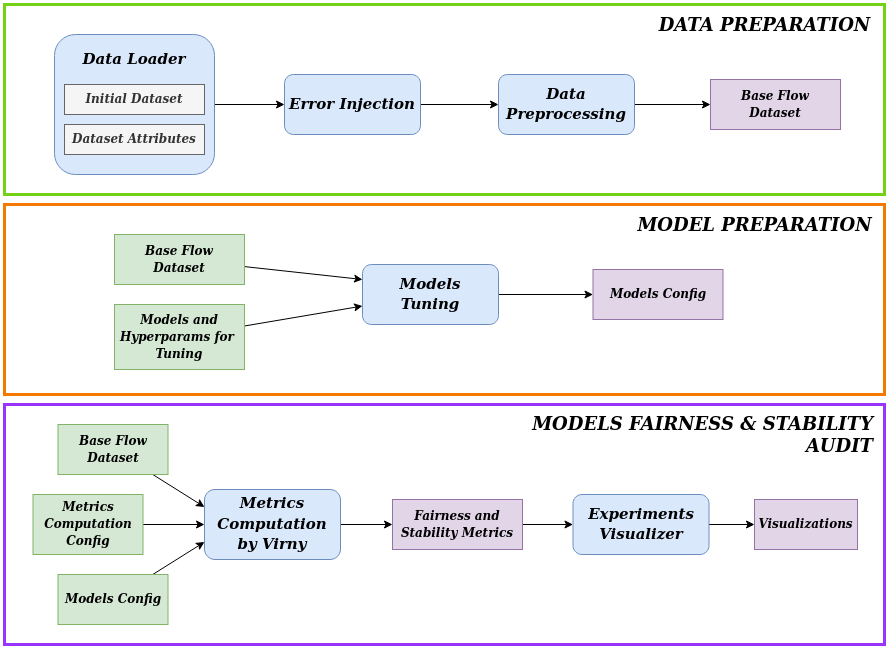

The diagram above was exported from draw.io. Its source (the exported page's mxGraphModel, read from the mxfile embedded in the PNG):
<mxGraphModel dx="1332" dy="766" grid="1" gridSize="10" guides="1" tooltips="1" connect="1" arrows="1" fold="1" page="1" pageScale="1" pageWidth="850" pageHeight="1100" math="0" shadow="0">
  <root>
    <mxCell id="0" />
    <mxCell id="1" parent="0" />
    <mxCell id="5Q4gcwFhn1eUK5E1_kNt-127" value="" style="rounded=0;whiteSpace=wrap;html=1;glass=0;fillColor=none;strokeWidth=3;strokeColor=#f57900;perimeterSpacing=1;" parent="1" vertex="1">
      <mxGeometry x="100" y="280" width="880" height="190" as="geometry" />
    </mxCell>
    <mxCell id="5Q4gcwFhn1eUK5E1_kNt-125" value="" style="rounded=0;whiteSpace=wrap;html=1;glass=0;fillColor=none;strokeWidth=3;strokeColor=#73d216;" parent="1" vertex="1">
      <mxGeometry x="100" y="80" width="880" height="190" as="geometry" />
    </mxCell>
    <mxCell id="5Q4gcwFhn1eUK5E1_kNt-126" value="&lt;b&gt;&lt;font data-font-src=&quot;https://fonts.googleapis.com/css?family=Merienda+One+&quot; style=&quot;font-size: 19px;&quot; face=&quot;Merienda One&quot;&gt;&lt;i&gt;&lt;font style=&quot;font-size: 19px;&quot;&gt;&lt;font style=&quot;font-size: 19px;&quot;&gt;&lt;font style=&quot;font-size: 19px;&quot;&gt;&lt;font style=&quot;font-size: 19px;&quot;&gt;&lt;font style=&quot;font-size: 18px;&quot;&gt;&lt;font style=&quot;font-size: 18px;&quot;&gt;DATA PREPARATION&lt;br&gt;&lt;/font&gt;&lt;/font&gt;&lt;/font&gt;&lt;/font&gt;&lt;/font&gt;&lt;/font&gt;&lt;/i&gt;&lt;/font&gt;&lt;/b&gt;" style="text;html=1;align=center;verticalAlign=middle;resizable=0;points=[];autosize=1;strokeColor=none;fillColor=none;" parent="1" vertex="1">
      <mxGeometry x="740" y="80" width="240" height="40" as="geometry" />
    </mxCell>
    <mxCell id="uEqAPO-9SHNmqftn-ccm-13" value="&lt;b&gt;&lt;font data-font-src=&quot;https://fonts.googleapis.com/css?family=Merienda+One+&quot; style=&quot;font-size: 19px;&quot; face=&quot;Merienda One&quot;&gt;&lt;i&gt;&lt;font style=&quot;font-size: 19px;&quot;&gt;&lt;font style=&quot;font-size: 19px;&quot;&gt;&lt;font style=&quot;font-size: 19px;&quot;&gt;&lt;font style=&quot;font-size: 19px;&quot;&gt;&lt;font style=&quot;font-size: 18px;&quot;&gt;&lt;font style=&quot;font-size: 18px;&quot;&gt;MODEL PREPARATION&lt;br&gt;&lt;/font&gt;&lt;/font&gt;&lt;/font&gt;&lt;/font&gt;&lt;/font&gt;&lt;/font&gt;&lt;/i&gt;&lt;/font&gt;&lt;/b&gt;" style="text;html=1;align=center;verticalAlign=middle;resizable=0;points=[];autosize=1;strokeColor=none;fillColor=none;" parent="1" vertex="1">
      <mxGeometry x="720" y="280" width="260" height="40" as="geometry" />
    </mxCell>
    <mxCell id="uEqAPO-9SHNmqftn-ccm-27" value="" style="rounded=0;whiteSpace=wrap;html=1;glass=0;fillColor=none;strokeWidth=3;strokeColor=#9933FF;" parent="1" vertex="1">
      <mxGeometry x="100" y="480" width="880" height="240" as="geometry" />
    </mxCell>
    <mxCell id="JGCpyCc607zzTOORuiyY-37" style="edgeStyle=orthogonalEdgeStyle;rounded=0;orthogonalLoop=1;jettySize=auto;html=1;entryX=0;entryY=0.5;entryDx=0;entryDy=0;" parent="1" source="uEqAPO-9SHNmqftn-ccm-25" target="JGCpyCc607zzTOORuiyY-21" edge="1">
      <mxGeometry relative="1" as="geometry" />
    </mxCell>
    <mxCell id="uEqAPO-9SHNmqftn-ccm-25" value="&lt;div style=&quot;font-size: 15px;&quot;&gt;&lt;font style=&quot;font-size: 15px;&quot; data-font-src=&quot;https://fonts.googleapis.com/css?family=Berkshire+Swash&quot; face=&quot;Verdana&quot;&gt;&lt;i&gt;&lt;font style=&quot;font-size: 15px;&quot;&gt;&lt;font style=&quot;font-size: 15px;&quot;&gt;&lt;font style=&quot;font-size: 15px;&quot;&gt;&lt;b&gt;Experiments&lt;/b&gt;&lt;/font&gt;&lt;/font&gt;&lt;/font&gt;&lt;/i&gt;&lt;/font&gt;&lt;/div&gt;&lt;div style=&quot;font-size: 15px;&quot;&gt;&lt;font style=&quot;font-size: 15px;&quot; data-font-src=&quot;https://fonts.googleapis.com/css?family=Berkshire+Swash&quot; face=&quot;Verdana&quot;&gt;&lt;i&gt;&lt;font style=&quot;font-size: 15px;&quot;&gt;&lt;font style=&quot;font-size: 15px;&quot;&gt;&lt;font style=&quot;font-size: 15px;&quot;&gt;&lt;b&gt;Visualizer&lt;/b&gt;&lt;/font&gt;&lt;/font&gt;&lt;/font&gt;&lt;/i&gt;&lt;/font&gt;&lt;/div&gt;" style="rounded=1;whiteSpace=wrap;html=1;fillColor=#dae8fc;strokeColor=#6c8ebf;shadow=0;gradientColor=none;" parent="1" vertex="1">
      <mxGeometry x="668.5" y="570" width="136" height="60" as="geometry" />
    </mxCell>
    <mxCell id="JGCpyCc607zzTOORuiyY-35" style="edgeStyle=orthogonalEdgeStyle;rounded=0;orthogonalLoop=1;jettySize=auto;html=1;entryX=0;entryY=0.5;entryDx=0;entryDy=0;" parent="1" source="uEqAPO-9SHNmqftn-ccm-26" target="JGCpyCc607zzTOORuiyY-20" edge="1">
      <mxGeometry relative="1" as="geometry" />
    </mxCell>
    <mxCell id="uEqAPO-9SHNmqftn-ccm-26" value="&lt;div style=&quot;font-size: 15px;&quot;&gt;&lt;font style=&quot;font-size: 15px;&quot; data-font-src=&quot;https://fonts.googleapis.com/css?family=Berkshire+Swash&quot; face=&quot;Verdana&quot;&gt;&lt;i&gt;&lt;font style=&quot;font-size: 15px;&quot;&gt;&lt;font style=&quot;font-size: 15px;&quot;&gt;&lt;font style=&quot;font-size: 15px;&quot;&gt;&lt;b&gt;Metrics Computation &lt;br&gt;&lt;/b&gt;&lt;/font&gt;&lt;/font&gt;&lt;/font&gt;&lt;/i&gt;&lt;/font&gt;&lt;/div&gt;&lt;div style=&quot;font-size: 15px;&quot;&gt;&lt;font style=&quot;font-size: 15px;&quot; data-font-src=&quot;https://fonts.googleapis.com/css?family=Berkshire+Swash&quot; face=&quot;Verdana&quot;&gt;&lt;i&gt;&lt;font style=&quot;font-size: 15px;&quot;&gt;&lt;font style=&quot;font-size: 15px;&quot;&gt;&lt;font style=&quot;font-size: 15px;&quot;&gt;&lt;b&gt;by Virny&lt;br&gt;&lt;/b&gt;&lt;/font&gt;&lt;/font&gt;&lt;/font&gt;&lt;/i&gt;&lt;/font&gt;&lt;/div&gt;" style="rounded=1;whiteSpace=wrap;html=1;fillColor=#dae8fc;strokeColor=#6c8ebf;shadow=0;gradientColor=none;" parent="1" vertex="1">
      <mxGeometry x="300" y="565" width="136" height="70" as="geometry" />
    </mxCell>
    <mxCell id="uEqAPO-9SHNmqftn-ccm-29" value="&lt;div align=&quot;right&quot;&gt;&lt;b&gt;&lt;font data-font-src=&quot;https://fonts.googleapis.com/css?family=Merienda+One+&quot; style=&quot;font-size: 19px;&quot; face=&quot;Merienda One&quot;&gt;&lt;i&gt;&lt;font style=&quot;font-size: 19px;&quot;&gt;&lt;font style=&quot;font-size: 19px;&quot;&gt;&lt;font style=&quot;font-size: 19px;&quot;&gt;&lt;font style=&quot;font-size: 19px;&quot;&gt;&lt;font style=&quot;font-size: 18px;&quot;&gt;&lt;font style=&quot;font-size: 18px;&quot;&gt;MODELS FAIRNESS &amp;amp; STABILITY &lt;br&gt;&lt;/font&gt;&lt;/font&gt;&lt;/font&gt;&lt;/font&gt;&lt;/font&gt;&lt;/font&gt;&lt;/i&gt;&lt;/font&gt;&lt;/b&gt;&lt;/div&gt;&lt;div align=&quot;right&quot;&gt;&lt;b&gt;&lt;font data-font-src=&quot;https://fonts.googleapis.com/css?family=Merienda+One+&quot; style=&quot;font-size: 19px;&quot; face=&quot;Merienda One&quot;&gt;&lt;i&gt;&lt;font style=&quot;font-size: 19px;&quot;&gt;&lt;font style=&quot;font-size: 19px;&quot;&gt;&lt;font style=&quot;font-size: 19px;&quot;&gt;&lt;font style=&quot;font-size: 19px;&quot;&gt;&lt;font style=&quot;font-size: 18px;&quot;&gt;&lt;font style=&quot;font-size: 18px;&quot;&gt;AUDIT&lt;/font&gt;&lt;/font&gt;&lt;/font&gt;&lt;/font&gt;&lt;/font&gt;&lt;/font&gt;&lt;/i&gt;&lt;/font&gt;&lt;/b&gt;&lt;/div&gt;" style="text;html=1;align=right;verticalAlign=middle;resizable=0;points=[];autosize=1;strokeColor=none;fillColor=none;" parent="1" vertex="1">
      <mxGeometry x="610" y="480" width="360" height="60" as="geometry" />
    </mxCell>
    <mxCell id="JGCpyCc607zzTOORuiyY-23" style="edgeStyle=orthogonalEdgeStyle;rounded=0;orthogonalLoop=1;jettySize=auto;html=1;entryX=0;entryY=0.5;entryDx=0;entryDy=0;" parent="1" source="JGCpyCc607zzTOORuiyY-1" target="JGCpyCc607zzTOORuiyY-2" edge="1">
      <mxGeometry relative="1" as="geometry" />
    </mxCell>
    <mxCell id="JGCpyCc607zzTOORuiyY-1" value="" style="rounded=1;whiteSpace=wrap;html=1;fillColor=#dae8fc;strokeColor=#6c8ebf;shadow=0;gradientColor=none;" parent="1" vertex="1">
      <mxGeometry x="150" y="110" width="160" height="140" as="geometry" />
    </mxCell>
    <mxCell id="JGCpyCc607zzTOORuiyY-24" style="edgeStyle=orthogonalEdgeStyle;rounded=0;orthogonalLoop=1;jettySize=auto;html=1;entryX=0;entryY=0.5;entryDx=0;entryDy=0;" parent="1" source="JGCpyCc607zzTOORuiyY-2" target="JGCpyCc607zzTOORuiyY-3" edge="1">
      <mxGeometry relative="1" as="geometry" />
    </mxCell>
    <mxCell id="JGCpyCc607zzTOORuiyY-2" value="&lt;div style=&quot;font-size: 15px;&quot;&gt;&lt;font style=&quot;font-size: 15px;&quot; data-font-src=&quot;https://fonts.googleapis.com/css?family=Berkshire+Swash&quot; face=&quot;Verdana&quot;&gt;&lt;i&gt;&lt;font style=&quot;font-size: 15px;&quot;&gt;&lt;font style=&quot;font-size: 15px;&quot;&gt;&lt;font style=&quot;font-size: 15px;&quot;&gt;&lt;b&gt;Error Injection&lt;br&gt;&lt;/b&gt;&lt;/font&gt;&lt;/font&gt;&lt;/font&gt;&lt;/i&gt;&lt;/font&gt;&lt;/div&gt;" style="rounded=1;whiteSpace=wrap;html=1;fillColor=#dae8fc;strokeColor=#6c8ebf;shadow=0;gradientColor=none;" parent="1" vertex="1">
      <mxGeometry x="380" y="150" width="136" height="60" as="geometry" />
    </mxCell>
    <mxCell id="JGCpyCc607zzTOORuiyY-30" style="edgeStyle=orthogonalEdgeStyle;rounded=0;orthogonalLoop=1;jettySize=auto;html=1;entryX=0;entryY=0.5;entryDx=0;entryDy=0;" parent="1" source="JGCpyCc607zzTOORuiyY-3" target="JGCpyCc607zzTOORuiyY-15" edge="1">
      <mxGeometry relative="1" as="geometry" />
    </mxCell>
    <mxCell id="JGCpyCc607zzTOORuiyY-3" value="&lt;div style=&quot;font-size: 15px;&quot;&gt;&lt;font style=&quot;font-size: 15px;&quot; data-font-src=&quot;https://fonts.googleapis.com/css?family=Berkshire+Swash&quot; face=&quot;Verdana&quot;&gt;&lt;i&gt;&lt;font style=&quot;font-size: 15px;&quot;&gt;&lt;font style=&quot;font-size: 15px;&quot;&gt;&lt;font style=&quot;font-size: 15px;&quot;&gt;&lt;b&gt;Data Preprocessing&lt;/b&gt;&lt;/font&gt;&lt;/font&gt;&lt;/font&gt;&lt;/i&gt;&lt;/font&gt;&lt;/div&gt;" style="rounded=1;whiteSpace=wrap;html=1;fillColor=#dae8fc;strokeColor=#6c8ebf;shadow=0;gradientColor=none;" parent="1" vertex="1">
      <mxGeometry x="594" y="150" width="136" height="60" as="geometry" />
    </mxCell>
    <mxCell id="JGCpyCc607zzTOORuiyY-6" value="&lt;div style=&quot;font-size: 15px;&quot;&gt;&lt;font style=&quot;font-size: 15px;&quot;&gt;&lt;b&gt;&lt;font style=&quot;font-size: 15px;&quot; data-font-src=&quot;https://fonts.googleapis.com/css?family=Berkshire+Swash&quot; face=&quot;Verdana&quot;&gt;&lt;i&gt;&lt;font style=&quot;font-size: 15px;&quot;&gt;&lt;font style=&quot;font-size: 15px;&quot;&gt;&lt;font style=&quot;font-size: 15px;&quot;&gt;Data Loader&lt;br&gt;&lt;/font&gt;&lt;/font&gt;&lt;/font&gt;&lt;/i&gt;&lt;/font&gt;&lt;/b&gt;&lt;/font&gt;&lt;/div&gt;" style="text;html=1;strokeColor=none;fillColor=none;align=center;verticalAlign=middle;whiteSpace=wrap;rounded=0;" parent="1" vertex="1">
      <mxGeometry x="140" y="120" width="180" height="30" as="geometry" />
    </mxCell>
    <mxCell id="JGCpyCc607zzTOORuiyY-7" value="&lt;div style=&quot;font-size: 13px;&quot;&gt;&lt;font style=&quot;font-size: 13px;&quot;&gt;&lt;b&gt;&lt;font style=&quot;font-size: 13px;&quot; data-font-src=&quot;https://fonts.googleapis.com/css?family=Berkshire+Swash&quot; face=&quot;Verdana&quot;&gt;&lt;i&gt;&lt;font style=&quot;font-size: 13px;&quot;&gt;&lt;font style=&quot;font-size: 12px;&quot;&gt;&lt;font style=&quot;font-size: 12px;&quot;&gt;Initial Dataset&lt;br&gt;&lt;/font&gt;&lt;/font&gt;&lt;/font&gt;&lt;/i&gt;&lt;/font&gt;&lt;/b&gt;&lt;/font&gt;&lt;/div&gt;" style="rounded=0;whiteSpace=wrap;html=1;fillColor=#f5f5f5;fontColor=#333333;strokeColor=#666666;" parent="1" vertex="1">
      <mxGeometry x="160" y="160" width="140" height="30" as="geometry" />
    </mxCell>
    <mxCell id="JGCpyCc607zzTOORuiyY-8" value="&lt;div style=&quot;font-size: 13px;&quot;&gt;&lt;font style=&quot;font-size: 13px;&quot;&gt;&lt;b&gt;&lt;font style=&quot;font-size: 13px;&quot; data-font-src=&quot;https://fonts.googleapis.com/css?family=Berkshire+Swash&quot; face=&quot;Verdana&quot;&gt;&lt;i&gt;&lt;font style=&quot;font-size: 13px;&quot;&gt;&lt;font style=&quot;font-size: 12px;&quot;&gt;&lt;font style=&quot;font-size: 12px;&quot;&gt;Dataset Attributes&lt;br&gt;&lt;/font&gt;&lt;/font&gt;&lt;/font&gt;&lt;/i&gt;&lt;/font&gt;&lt;/b&gt;&lt;/font&gt;&lt;/div&gt;" style="rounded=0;whiteSpace=wrap;html=1;fillColor=#f5f5f5;fontColor=#333333;strokeColor=#666666;" parent="1" vertex="1">
      <mxGeometry x="160" y="200" width="140" height="30" as="geometry" />
    </mxCell>
    <mxCell id="JGCpyCc607zzTOORuiyY-28" style="edgeStyle=orthogonalEdgeStyle;rounded=0;orthogonalLoop=1;jettySize=auto;html=1;entryX=0;entryY=0.5;entryDx=0;entryDy=0;" parent="1" source="JGCpyCc607zzTOORuiyY-11" target="JGCpyCc607zzTOORuiyY-16" edge="1">
      <mxGeometry relative="1" as="geometry" />
    </mxCell>
    <mxCell id="JGCpyCc607zzTOORuiyY-11" value="&lt;div style=&quot;font-size: 15px;&quot;&gt;&lt;font style=&quot;font-size: 15px;&quot; data-font-src=&quot;https://fonts.googleapis.com/css?family=Berkshire+Swash&quot; face=&quot;Verdana&quot;&gt;&lt;i&gt;&lt;font style=&quot;font-size: 15px;&quot;&gt;&lt;font style=&quot;font-size: 15px;&quot;&gt;&lt;font style=&quot;font-size: 15px;&quot;&gt;&lt;b&gt;Models &lt;br&gt;Tuning&lt;/b&gt;&lt;/font&gt;&lt;/font&gt;&lt;/font&gt;&lt;/i&gt;&lt;/font&gt;&lt;/div&gt;" style="rounded=1;whiteSpace=wrap;html=1;fillColor=#dae8fc;strokeColor=#6c8ebf;shadow=0;gradientColor=none;" parent="1" vertex="1">
      <mxGeometry x="458" y="340" width="136" height="60" as="geometry" />
    </mxCell>
    <mxCell id="JGCpyCc607zzTOORuiyY-26" style="rounded=0;orthogonalLoop=1;jettySize=auto;html=1;entryX=0;entryY=0.25;entryDx=0;entryDy=0;" parent="1" source="JGCpyCc607zzTOORuiyY-12" target="JGCpyCc607zzTOORuiyY-11" edge="1">
      <mxGeometry relative="1" as="geometry" />
    </mxCell>
    <mxCell id="JGCpyCc607zzTOORuiyY-12" value="&lt;div style=&quot;font-size: 13px;&quot;&gt;&lt;font style=&quot;font-size: 13px;&quot;&gt;&lt;b&gt;&lt;font style=&quot;font-size: 13px;&quot; data-font-src=&quot;https://fonts.googleapis.com/css?family=Berkshire+Swash&quot; face=&quot;Verdana&quot;&gt;&lt;i&gt;&lt;font style=&quot;font-size: 13px;&quot;&gt;&lt;font style=&quot;font-size: 12px;&quot;&gt;&lt;font style=&quot;font-size: 12px;&quot;&gt;Base Flow&lt;/font&gt;&lt;/font&gt;&lt;/font&gt;&lt;/i&gt;&lt;/font&gt;&lt;/b&gt;&lt;/font&gt;&lt;/div&gt;&lt;div style=&quot;font-size: 13px;&quot;&gt;&lt;font style=&quot;font-size: 13px;&quot;&gt;&lt;b&gt;&lt;font style=&quot;font-size: 13px;&quot; data-font-src=&quot;https://fonts.googleapis.com/css?family=Berkshire+Swash&quot; face=&quot;Verdana&quot;&gt;&lt;i&gt;&lt;font style=&quot;font-size: 13px;&quot;&gt;&lt;font style=&quot;font-size: 12px;&quot;&gt;&lt;font style=&quot;font-size: 12px;&quot;&gt;Dataset&lt;br&gt;&lt;/font&gt;&lt;/font&gt;&lt;/font&gt;&lt;/i&gt;&lt;/font&gt;&lt;/b&gt;&lt;/font&gt;&lt;/div&gt;" style="rounded=0;whiteSpace=wrap;html=1;fillColor=#d5e8d4;strokeColor=#82b366;" parent="1" vertex="1">
      <mxGeometry x="210" y="310" width="130" height="50" as="geometry" />
    </mxCell>
    <mxCell id="JGCpyCc607zzTOORuiyY-27" style="rounded=0;orthogonalLoop=1;jettySize=auto;html=1;" parent="1" source="JGCpyCc607zzTOORuiyY-13" target="JGCpyCc607zzTOORuiyY-11" edge="1">
      <mxGeometry relative="1" as="geometry" />
    </mxCell>
    <mxCell id="JGCpyCc607zzTOORuiyY-13" value="&lt;div style=&quot;font-size: 13px;&quot;&gt;&lt;font style=&quot;font-size: 13px;&quot;&gt;&lt;b&gt;&lt;font style=&quot;font-size: 13px;&quot; data-font-src=&quot;https://fonts.googleapis.com/css?family=Berkshire+Swash&quot; face=&quot;Verdana&quot;&gt;&lt;i&gt;&lt;font style=&quot;font-size: 13px;&quot;&gt;&lt;font style=&quot;font-size: 12px;&quot;&gt;&lt;font style=&quot;font-size: 12px;&quot;&gt;Models and Hyperparams for&amp;nbsp; Tuning&lt;br&gt;&lt;/font&gt;&lt;/font&gt;&lt;/font&gt;&lt;/i&gt;&lt;/font&gt;&lt;/b&gt;&lt;/font&gt;&lt;/div&gt;" style="rounded=0;whiteSpace=wrap;html=1;fillColor=#d5e8d4;strokeColor=#82b366;" parent="1" vertex="1">
      <mxGeometry x="210" y="380" width="130" height="65" as="geometry" />
    </mxCell>
    <mxCell id="JGCpyCc607zzTOORuiyY-15" value="&lt;div style=&quot;font-size: 13px;&quot;&gt;&lt;font style=&quot;font-size: 13px;&quot;&gt;&lt;b&gt;&lt;font style=&quot;font-size: 13px;&quot; data-font-src=&quot;https://fonts.googleapis.com/css?family=Berkshire+Swash&quot; face=&quot;Verdana&quot;&gt;&lt;i&gt;&lt;font style=&quot;font-size: 13px;&quot;&gt;&lt;font style=&quot;font-size: 12px;&quot;&gt;&lt;font style=&quot;font-size: 12px;&quot;&gt;Base Flow&lt;/font&gt;&lt;/font&gt;&lt;/font&gt;&lt;/i&gt;&lt;/font&gt;&lt;/b&gt;&lt;/font&gt;&lt;/div&gt;&lt;div style=&quot;font-size: 13px;&quot;&gt;&lt;font style=&quot;font-size: 13px;&quot;&gt;&lt;b&gt;&lt;font style=&quot;font-size: 13px;&quot; data-font-src=&quot;https://fonts.googleapis.com/css?family=Berkshire+Swash&quot; face=&quot;Verdana&quot;&gt;&lt;i&gt;&lt;font style=&quot;font-size: 13px;&quot;&gt;&lt;font style=&quot;font-size: 12px;&quot;&gt;&lt;font style=&quot;font-size: 12px;&quot;&gt;Dataset&lt;br&gt;&lt;/font&gt;&lt;/font&gt;&lt;/font&gt;&lt;/i&gt;&lt;/font&gt;&lt;/b&gt;&lt;/font&gt;&lt;/div&gt;" style="rounded=0;whiteSpace=wrap;html=1;fillColor=#e1d5e7;strokeColor=#9673a6;" parent="1" vertex="1">
      <mxGeometry x="806" y="155" width="130" height="50" as="geometry" />
    </mxCell>
    <mxCell id="JGCpyCc607zzTOORuiyY-16" value="&lt;div style=&quot;font-size: 13px;&quot;&gt;&lt;font style=&quot;font-size: 13px;&quot;&gt;&lt;b&gt;&lt;font style=&quot;font-size: 13px;&quot; data-font-src=&quot;https://fonts.googleapis.com/css?family=Berkshire+Swash&quot; face=&quot;Verdana&quot;&gt;&lt;i&gt;&lt;font style=&quot;font-size: 13px;&quot;&gt;&lt;font style=&quot;font-size: 12px;&quot;&gt;&lt;font style=&quot;font-size: 12px;&quot;&gt;Models Config&lt;br&gt;&lt;/font&gt;&lt;/font&gt;&lt;/font&gt;&lt;/i&gt;&lt;/font&gt;&lt;/b&gt;&lt;/font&gt;&lt;/div&gt;" style="rounded=0;whiteSpace=wrap;html=1;fillColor=#e1d5e7;strokeColor=#9673a6;" parent="1" vertex="1">
      <mxGeometry x="688.5" y="345" width="130" height="50" as="geometry" />
    </mxCell>
    <mxCell id="JGCpyCc607zzTOORuiyY-34" style="rounded=0;orthogonalLoop=1;jettySize=auto;html=1;entryX=0;entryY=0.25;entryDx=0;entryDy=0;" parent="1" source="JGCpyCc607zzTOORuiyY-17" target="uEqAPO-9SHNmqftn-ccm-26" edge="1">
      <mxGeometry relative="1" as="geometry" />
    </mxCell>
    <mxCell id="JGCpyCc607zzTOORuiyY-17" value="&lt;div style=&quot;font-size: 13px;&quot;&gt;&lt;font style=&quot;font-size: 13px;&quot;&gt;&lt;b&gt;&lt;font style=&quot;font-size: 13px;&quot; data-font-src=&quot;https://fonts.googleapis.com/css?family=Berkshire+Swash&quot; face=&quot;Verdana&quot;&gt;&lt;i&gt;&lt;font style=&quot;font-size: 13px;&quot;&gt;&lt;font style=&quot;font-size: 12px;&quot;&gt;&lt;font style=&quot;font-size: 12px;&quot;&gt;Base Flow&lt;/font&gt;&lt;/font&gt;&lt;/font&gt;&lt;/i&gt;&lt;/font&gt;&lt;/b&gt;&lt;/font&gt;&lt;/div&gt;&lt;div style=&quot;font-size: 13px;&quot;&gt;&lt;font style=&quot;font-size: 13px;&quot;&gt;&lt;b&gt;&lt;font style=&quot;font-size: 13px;&quot; data-font-src=&quot;https://fonts.googleapis.com/css?family=Berkshire+Swash&quot; face=&quot;Verdana&quot;&gt;&lt;i&gt;&lt;font style=&quot;font-size: 13px;&quot;&gt;&lt;font style=&quot;font-size: 12px;&quot;&gt;&lt;font style=&quot;font-size: 12px;&quot;&gt;Dataset&lt;br&gt;&lt;/font&gt;&lt;/font&gt;&lt;/font&gt;&lt;/i&gt;&lt;/font&gt;&lt;/b&gt;&lt;/font&gt;&lt;/div&gt;" style="rounded=0;whiteSpace=wrap;html=1;fillColor=#d5e8d4;strokeColor=#82b366;" parent="1" vertex="1">
      <mxGeometry x="153.5" y="500" width="110" height="50" as="geometry" />
    </mxCell>
    <mxCell id="JGCpyCc607zzTOORuiyY-33" style="rounded=0;orthogonalLoop=1;jettySize=auto;html=1;entryX=0;entryY=0.75;entryDx=0;entryDy=0;" parent="1" source="JGCpyCc607zzTOORuiyY-18" target="uEqAPO-9SHNmqftn-ccm-26" edge="1">
      <mxGeometry relative="1" as="geometry" />
    </mxCell>
    <mxCell id="JGCpyCc607zzTOORuiyY-18" value="&lt;div style=&quot;font-size: 13px;&quot;&gt;&lt;font style=&quot;font-size: 13px;&quot;&gt;&lt;b&gt;&lt;font style=&quot;font-size: 13px;&quot; data-font-src=&quot;https://fonts.googleapis.com/css?family=Berkshire+Swash&quot; face=&quot;Verdana&quot;&gt;&lt;i&gt;&lt;font style=&quot;font-size: 13px;&quot;&gt;&lt;font style=&quot;font-size: 12px;&quot;&gt;&lt;font style=&quot;font-size: 12px;&quot;&gt;Models Config&lt;br&gt;&lt;/font&gt;&lt;/font&gt;&lt;/font&gt;&lt;/i&gt;&lt;/font&gt;&lt;/b&gt;&lt;/font&gt;&lt;/div&gt;" style="rounded=0;whiteSpace=wrap;html=1;fillColor=#d5e8d4;strokeColor=#82b366;" parent="1" vertex="1">
      <mxGeometry x="153.5" y="650" width="110" height="50" as="geometry" />
    </mxCell>
    <mxCell id="JGCpyCc607zzTOORuiyY-32" style="edgeStyle=orthogonalEdgeStyle;rounded=0;orthogonalLoop=1;jettySize=auto;html=1;entryX=0;entryY=0.5;entryDx=0;entryDy=0;" parent="1" source="JGCpyCc607zzTOORuiyY-19" target="uEqAPO-9SHNmqftn-ccm-26" edge="1">
      <mxGeometry relative="1" as="geometry" />
    </mxCell>
    <mxCell id="JGCpyCc607zzTOORuiyY-19" value="&lt;div style=&quot;font-size: 13px;&quot;&gt;&lt;font style=&quot;font-size: 13px;&quot;&gt;&lt;b&gt;&lt;font style=&quot;font-size: 13px;&quot; data-font-src=&quot;https://fonts.googleapis.com/css?family=Berkshire+Swash&quot; face=&quot;Verdana&quot;&gt;&lt;i&gt;&lt;font style=&quot;font-size: 13px;&quot;&gt;&lt;font style=&quot;font-size: 12px;&quot;&gt;&lt;font style=&quot;font-size: 12px;&quot;&gt;Metrics Computation &lt;br&gt;&lt;/font&gt;&lt;/font&gt;&lt;/font&gt;&lt;/i&gt;&lt;/font&gt;&lt;/b&gt;&lt;/font&gt;&lt;/div&gt;&lt;div style=&quot;font-size: 13px;&quot;&gt;&lt;font style=&quot;font-size: 13px;&quot;&gt;&lt;b&gt;&lt;font style=&quot;font-size: 13px;&quot; data-font-src=&quot;https://fonts.googleapis.com/css?family=Berkshire+Swash&quot; face=&quot;Verdana&quot;&gt;&lt;i&gt;&lt;font style=&quot;font-size: 13px;&quot;&gt;&lt;font style=&quot;font-size: 12px;&quot;&gt;&lt;font style=&quot;font-size: 12px;&quot;&gt;Config&lt;br&gt;&lt;/font&gt;&lt;/font&gt;&lt;/font&gt;&lt;/i&gt;&lt;/font&gt;&lt;/b&gt;&lt;/font&gt;&lt;/div&gt;" style="rounded=0;whiteSpace=wrap;html=1;fillColor=#d5e8d4;strokeColor=#82b366;" parent="1" vertex="1">
      <mxGeometry x="128.5" y="570" width="110" height="60" as="geometry" />
    </mxCell>
    <mxCell id="JGCpyCc607zzTOORuiyY-36" style="edgeStyle=orthogonalEdgeStyle;rounded=0;orthogonalLoop=1;jettySize=auto;html=1;entryX=0;entryY=0.5;entryDx=0;entryDy=0;" parent="1" source="JGCpyCc607zzTOORuiyY-20" target="uEqAPO-9SHNmqftn-ccm-25" edge="1">
      <mxGeometry relative="1" as="geometry" />
    </mxCell>
    <mxCell id="JGCpyCc607zzTOORuiyY-20" value="&lt;div style=&quot;font-size: 13px;&quot;&gt;&lt;font style=&quot;font-size: 13px;&quot;&gt;&lt;b&gt;&lt;font style=&quot;font-size: 13px;&quot; data-font-src=&quot;https://fonts.googleapis.com/css?family=Berkshire+Swash&quot; face=&quot;Verdana&quot;&gt;&lt;i&gt;&lt;font style=&quot;font-size: 13px;&quot;&gt;&lt;font style=&quot;font-size: 12px;&quot;&gt;&lt;font style=&quot;font-size: 12px;&quot;&gt;Fairness and Stability Metrics&lt;br&gt;&lt;/font&gt;&lt;/font&gt;&lt;/font&gt;&lt;/i&gt;&lt;/font&gt;&lt;/b&gt;&lt;/font&gt;&lt;/div&gt;" style="rounded=0;whiteSpace=wrap;html=1;fillColor=#e1d5e7;strokeColor=#9673a6;" parent="1" vertex="1">
      <mxGeometry x="488" y="575" width="130" height="50" as="geometry" />
    </mxCell>
    <mxCell id="JGCpyCc607zzTOORuiyY-21" value="&lt;font face=&quot;Verdana&quot;&gt;&lt;b&gt;&lt;i&gt;Visualizations&lt;/i&gt;&lt;/b&gt;&lt;/font&gt;" style="rounded=0;whiteSpace=wrap;html=1;fillColor=#e1d5e7;strokeColor=#9673a6;" parent="1" vertex="1">
      <mxGeometry x="850" y="575" width="103" height="50" as="geometry" />
    </mxCell>
  </root>
</mxGraphModel>